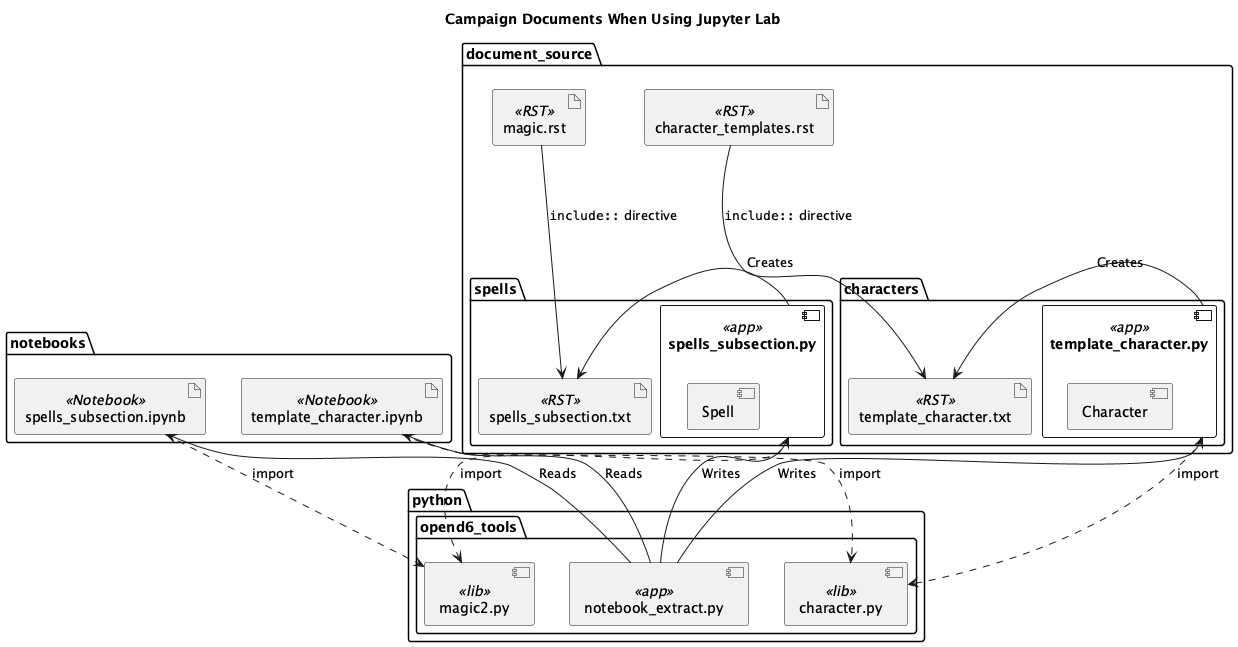

The diagram above was rendered by PlantUML. Its source (embedded in the PNG):
@startuml
'https://plantuml.com/class-diagram

title Campaign Documents When Using Jupyter Lab

package python {
    package opend6_tools {
        component magic2.py <<lib>>
        component character.py <<lib>>
        component notebook_extract.py <<app>>
    }
}

package document_source {
    artifact magic.rst <<RST>>
    artifact character_templates.rst <<RST>>
    package spells {
        component spells_subsection.py <<app>> {
            component Spell
        }
        artifact spells_subsection.txt <<RST>>
        spells_subsection.py ..> magic2.py : import
    }
    spells_subsection.txt <- spells_subsection.py : Creates
    magic.rst --> spells_subsection.txt : """include::"" directive"

    package characters {
        component template_character.py <<app>> {
            component Character
        }
        artifact template_character.txt <<RST>>
        template_character.py ..> character.py : import
    }
    template_character.txt <- template_character.py : Creates
    character_templates.rst --> template_character.txt : """include::"" directive"
}

package notebooks {
    artifact spells_subsection.ipynb <<Notebook>> {
        component Spell
    }
    spells_subsection.ipynb ..> magic2.py : import
    artifact template_character.ipynb <<Notebook>> {
        component Character
    }
    template_character.ipynb ..> character.py : import
}

notebook_extract.py --> spells_subsection.ipynb : "Reads"
notebook_extract.py --> spells_subsection.py : "Writes"

notebook_extract.py --> template_character.ipynb : "Reads"
notebook_extract.py --> template_character.py : "Writes"


@enduml